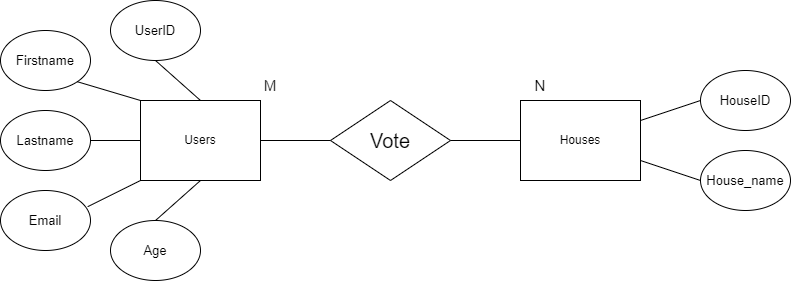

The diagram above was exported from draw.io. Its source (the exported page's mxGraphModel, read from the mxfile embedded in the PNG):
<mxGraphModel dx="1038" dy="489" grid="1" gridSize="10" guides="1" tooltips="1" connect="1" arrows="1" fold="1" page="1" pageScale="1" pageWidth="827" pageHeight="1169" math="0" shadow="0">
  <root>
    <mxCell id="0" />
    <mxCell id="1" parent="0" />
    <mxCell id="Rhl7_NIDtXm9guyTFD1p-1" value="Users" style="rounded=0;whiteSpace=wrap;html=1;" parent="1" vertex="1">
      <mxGeometry x="150" y="280" width="120" height="80" as="geometry" />
    </mxCell>
    <mxCell id="Rhl7_NIDtXm9guyTFD1p-2" value="Houses" style="rounded=0;whiteSpace=wrap;html=1;" parent="1" vertex="1">
      <mxGeometry x="530" y="280" width="120" height="80" as="geometry" />
    </mxCell>
    <mxCell id="Rhl7_NIDtXm9guyTFD1p-3" value="&lt;font style=&quot;font-size: 20px&quot;&gt;Vote&lt;/font&gt;" style="rhombus;whiteSpace=wrap;html=1;" parent="1" vertex="1">
      <mxGeometry x="340" y="280" width="120" height="80" as="geometry" />
    </mxCell>
    <mxCell id="Rhl7_NIDtXm9guyTFD1p-10" value="" style="endArrow=none;html=1;rounded=0;fontSize=13;exitX=1;exitY=0.5;exitDx=0;exitDy=0;entryX=0;entryY=0.5;entryDx=0;entryDy=0;" parent="1" source="Rhl7_NIDtXm9guyTFD1p-1" target="Rhl7_NIDtXm9guyTFD1p-3" edge="1">
      <mxGeometry width="50" height="50" relative="1" as="geometry">
        <mxPoint x="390" y="300" as="sourcePoint" />
        <mxPoint x="440" y="250" as="targetPoint" />
      </mxGeometry>
    </mxCell>
    <mxCell id="Rhl7_NIDtXm9guyTFD1p-11" value="" style="endArrow=none;html=1;rounded=0;fontSize=13;entryX=0;entryY=0.5;entryDx=0;entryDy=0;exitX=1;exitY=0.5;exitDx=0;exitDy=0;" parent="1" source="Rhl7_NIDtXm9guyTFD1p-3" target="Rhl7_NIDtXm9guyTFD1p-2" edge="1">
      <mxGeometry width="50" height="50" relative="1" as="geometry">
        <mxPoint x="390" y="300" as="sourcePoint" />
        <mxPoint x="440" y="250" as="targetPoint" />
      </mxGeometry>
    </mxCell>
    <mxCell id="Rhl7_NIDtXm9guyTFD1p-12" value="Firstname" style="ellipse;whiteSpace=wrap;html=1;fontSize=13;" parent="1" vertex="1">
      <mxGeometry x="10" y="210" width="90" height="60" as="geometry" />
    </mxCell>
    <mxCell id="Rhl7_NIDtXm9guyTFD1p-13" value="Lastname" style="ellipse;whiteSpace=wrap;html=1;fontSize=13;" parent="1" vertex="1">
      <mxGeometry x="10" y="290" width="90" height="60" as="geometry" />
    </mxCell>
    <mxCell id="Rhl7_NIDtXm9guyTFD1p-14" value="Email" style="ellipse;whiteSpace=wrap;html=1;fontSize=13;" parent="1" vertex="1">
      <mxGeometry x="10" y="370" width="90" height="60" as="geometry" />
    </mxCell>
    <mxCell id="Rhl7_NIDtXm9guyTFD1p-15" value="UserID" style="ellipse;whiteSpace=wrap;html=1;fontSize=13;" parent="1" vertex="1">
      <mxGeometry x="120" y="180" width="90" height="60" as="geometry" />
    </mxCell>
    <mxCell id="Rhl7_NIDtXm9guyTFD1p-16" value="Age" style="ellipse;whiteSpace=wrap;html=1;fontSize=13;" parent="1" vertex="1">
      <mxGeometry x="120" y="400" width="90" height="60" as="geometry" />
    </mxCell>
    <mxCell id="Rhl7_NIDtXm9guyTFD1p-17" value="" style="endArrow=none;html=1;rounded=0;fontSize=13;entryX=0.5;entryY=1;entryDx=0;entryDy=0;exitX=0.5;exitY=0;exitDx=0;exitDy=0;" parent="1" source="Rhl7_NIDtXm9guyTFD1p-1" target="Rhl7_NIDtXm9guyTFD1p-15" edge="1">
      <mxGeometry width="50" height="50" relative="1" as="geometry">
        <mxPoint x="390" y="300" as="sourcePoint" />
        <mxPoint x="440" y="250" as="targetPoint" />
      </mxGeometry>
    </mxCell>
    <mxCell id="Rhl7_NIDtXm9guyTFD1p-18" value="" style="endArrow=none;html=1;rounded=0;fontSize=13;entryX=1;entryY=1;entryDx=0;entryDy=0;exitX=0;exitY=0;exitDx=0;exitDy=0;" parent="1" source="Rhl7_NIDtXm9guyTFD1p-1" target="Rhl7_NIDtXm9guyTFD1p-12" edge="1">
      <mxGeometry width="50" height="50" relative="1" as="geometry">
        <mxPoint x="190" y="290" as="sourcePoint" />
        <mxPoint x="175" y="250" as="targetPoint" />
      </mxGeometry>
    </mxCell>
    <mxCell id="Rhl7_NIDtXm9guyTFD1p-19" value="" style="endArrow=none;html=1;rounded=0;fontSize=13;entryX=1;entryY=0.5;entryDx=0;entryDy=0;exitX=0;exitY=0.5;exitDx=0;exitDy=0;" parent="1" source="Rhl7_NIDtXm9guyTFD1p-1" target="Rhl7_NIDtXm9guyTFD1p-13" edge="1">
      <mxGeometry width="50" height="50" relative="1" as="geometry">
        <mxPoint x="130" y="290" as="sourcePoint" />
        <mxPoint x="96.81980515339455" y="271.21320343559637" as="targetPoint" />
      </mxGeometry>
    </mxCell>
    <mxCell id="Rhl7_NIDtXm9guyTFD1p-20" value="" style="endArrow=none;html=1;rounded=0;fontSize=13;entryX=0.969;entryY=0.27;entryDx=0;entryDy=0;exitX=0;exitY=1;exitDx=0;exitDy=0;entryPerimeter=0;" parent="1" source="Rhl7_NIDtXm9guyTFD1p-1" target="Rhl7_NIDtXm9guyTFD1p-14" edge="1">
      <mxGeometry width="50" height="50" relative="1" as="geometry">
        <mxPoint x="140" y="300" as="sourcePoint" />
        <mxPoint x="106.81980515339455" y="281.21320343559637" as="targetPoint" />
      </mxGeometry>
    </mxCell>
    <mxCell id="Rhl7_NIDtXm9guyTFD1p-21" value="" style="endArrow=none;html=1;rounded=0;fontSize=13;entryX=0.5;entryY=0;entryDx=0;entryDy=0;exitX=0.5;exitY=1;exitDx=0;exitDy=0;" parent="1" source="Rhl7_NIDtXm9guyTFD1p-1" target="Rhl7_NIDtXm9guyTFD1p-16" edge="1">
      <mxGeometry width="50" height="50" relative="1" as="geometry">
        <mxPoint x="150" y="310" as="sourcePoint" />
        <mxPoint x="116.81980515339455" y="291.21320343559637" as="targetPoint" />
      </mxGeometry>
    </mxCell>
    <mxCell id="Rhl7_NIDtXm9guyTFD1p-22" value="&lt;font style=&quot;font-size: 15px&quot;&gt;M&lt;/font&gt;" style="text;html=1;strokeColor=none;fillColor=none;align=center;verticalAlign=middle;whiteSpace=wrap;rounded=0;fontSize=13;" parent="1" vertex="1">
      <mxGeometry x="250" y="250" width="60" height="30" as="geometry" />
    </mxCell>
    <mxCell id="Rhl7_NIDtXm9guyTFD1p-23" value="&lt;font style=&quot;font-size: 15px&quot;&gt;N&lt;/font&gt;" style="text;html=1;strokeColor=none;fillColor=none;align=center;verticalAlign=middle;whiteSpace=wrap;rounded=0;fontSize=13;" parent="1" vertex="1">
      <mxGeometry x="520" y="250" width="60" height="30" as="geometry" />
    </mxCell>
    <mxCell id="Rhl7_NIDtXm9guyTFD1p-24" value="HouseID" style="ellipse;whiteSpace=wrap;html=1;fontSize=13;" parent="1" vertex="1">
      <mxGeometry x="710" y="250" width="90" height="60" as="geometry" />
    </mxCell>
    <mxCell id="Rhl7_NIDtXm9guyTFD1p-25" value="House_name" style="ellipse;whiteSpace=wrap;html=1;fontSize=13;" parent="1" vertex="1">
      <mxGeometry x="710" y="330" width="90" height="60" as="geometry" />
    </mxCell>
    <mxCell id="Rhl7_NIDtXm9guyTFD1p-26" value="" style="endArrow=none;html=1;rounded=0;fontSize=13;entryX=0;entryY=0.5;entryDx=0;entryDy=0;exitX=1;exitY=0.25;exitDx=0;exitDy=0;" parent="1" source="Rhl7_NIDtXm9guyTFD1p-2" target="Rhl7_NIDtXm9guyTFD1p-24" edge="1">
      <mxGeometry width="50" height="50" relative="1" as="geometry">
        <mxPoint x="220" y="290" as="sourcePoint" />
        <mxPoint x="175" y="250" as="targetPoint" />
      </mxGeometry>
    </mxCell>
    <mxCell id="Rhl7_NIDtXm9guyTFD1p-28" value="" style="endArrow=none;html=1;rounded=0;fontSize=13;entryX=0;entryY=0.5;entryDx=0;entryDy=0;exitX=1;exitY=0.75;exitDx=0;exitDy=0;" parent="1" source="Rhl7_NIDtXm9guyTFD1p-2" target="Rhl7_NIDtXm9guyTFD1p-25" edge="1">
      <mxGeometry width="50" height="50" relative="1" as="geometry">
        <mxPoint x="670" y="320" as="sourcePoint" />
        <mxPoint x="720" y="290" as="targetPoint" />
      </mxGeometry>
    </mxCell>
  </root>
</mxGraphModel>